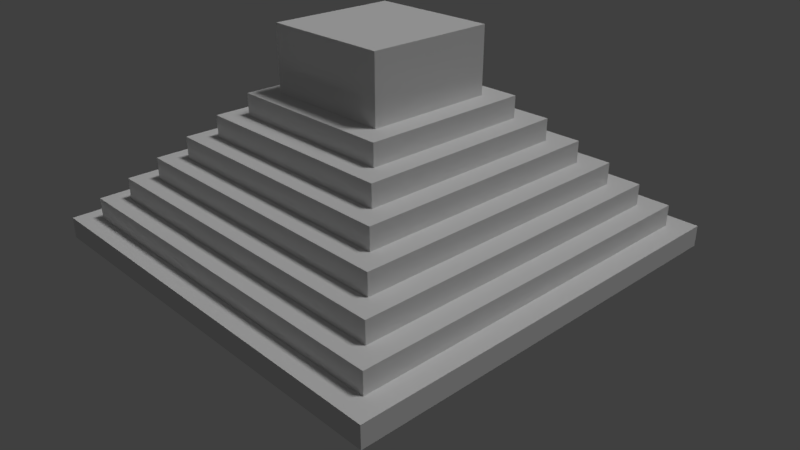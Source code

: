 # Source: Pyramid.blend  (saved by Blender 2.79.0; exported with 4.5.12 LTS)
import bpy
from mathutils import Matrix  # noqa: F401  (used for matrix-valued properties, if any)

bpy.ops.wm.read_factory_settings(use_empty=True)
scene = bpy.context.scene
scene.name = 'Scene'

# ---- collections
col_collection_1 = bpy.data.collections.new('Collection 1'); scene.collection.children.link(col_collection_1)

# ---- world
world_world = bpy.data.worlds.new('World'); scene.world = world_world
world_world.color = (0.05088, 0.05088, 0.05088)
world_world.use_sun_shadow = False
world_world.sun_shadow_jitter_overblur = 0.0
world_world.cycles.sampling_method = 'MANUAL'

# ---- cameras
cam_camera = bpy.data.cameras.new('Camera')
cam_camera.clip_end = 100.0
cam_camera.lens = 35.0
cam_camera.sensor_width = 32.0
cam_camera.sensor_height = 18.0
cam_camera.ortho_scale = 7.314
cam_camera.dof.focus_distance = 0.0
cam_camera.dof.aperture_fstop = 128.0

# ---- lights
light_sun = bpy.data.lights.new('Sun', 'SUN')
light_sun.transmission_factor = 0.0
light_sun.angle = 0.1993
light_sun.energy = 1.0
light_sun.shadow_buffer_clip_start = 0.5
light_sun.shadow_soft_size = 0.1
light_sun.shadow_cascade_max_distance = 1000.0
light_lamp = bpy.data.lights.new('Lamp', 'POINT')
light_lamp.transmission_factor = 0.0
light_lamp.cutoff_distance = 30.0
light_lamp.energy = 100.0
light_lamp.shadow_buffer_clip_start = 1.001
light_lamp.shadow_soft_size = 0.1
light_lamp.shadow_maximum_resolution = 0.006
light_lamp.use_absolute_resolution = True

# ---- meshes
me_cube_001 = bpy.data.meshes.new('Cube.001')
me_cube_001.from_pydata([(-1.0, -1.0, -1.0), (-0.9, -0.9, 1.0), (-1.0, 1.0, -1.0), (-0.9, 0.9, 1.0), (1.0, -1.0, -1.0), (0.9, -0.9, 1.0), (1.0, 1.0, -1.0), (0.9, 0.9, 1.0), (-1.0, -1.0, 1.0), (-1.0, 1.0, 1.0), (1.0, 1.0, 1.0), (1.0, -1.0, 1.0), (-0.9, -0.9, 1.0), (-0.9, 0.9, 1.0), (0.9, 0.9, 1.0), (0.9, -0.9, 1.0), (-0.9, -0.9, 1.0), (-0.9, 0.9, 1.0), (0.9, 0.9, 1.0), (0.9, -0.9, 1.0), (-0.8, -0.8, 3.0), (-0.8, 0.8, 3.0), (0.8, 0.8, 3.0), (0.8, -0.8, 3.0), (-0.9, -0.9, 3.0), (-0.9, 0.9, 3.0), (0.9, 0.9, 3.0), (0.9, -0.9, 3.0), (-0.7, -0.7, 5.0), (-0.7, 0.7, 5.0), (0.7, 0.7, 5.0), (0.7, -0.7, 5.0), (-0.8, -0.8, 5.0), (-0.8, 0.8, 5.0), (0.8, 0.8, 5.0), (0.8, -0.8, 5.0), (-0.7, -0.7, 5.0), (-0.7, 0.7, 5.0), (0.7, 0.7, 5.0), (0.7, -0.7, 5.0), (-0.6, -0.6, 7.0), (-0.6, 0.6, 7.0), (0.6, 0.6, 7.0), (0.6, -0.6, 7.0), (-0.7, -0.7, 7.0), (-0.7, 0.7, 7.0), (0.7, 0.7, 7.0), (0.7, -0.7, 7.0), (-0.5, -0.5, 9.0), (-0.5, 0.5, 9.0), (0.5, 0.5, 9.0), (0.5, -0.5, 9.0), (-0.6, -0.6, 9.0), (-0.6, 0.6, 9.0), (0.6, 0.6, 9.0), (0.6, -0.6, 9.0), (-0.4, -0.4, 11.0), (-0.4, 0.4, 11.0), (0.4, 0.4, 11.0), (0.4, -0.4, 11.0), (-0.5, -0.5, 11.0), (-0.5, 0.5, 11.0), (0.5, 0.5, 11.0), (0.5, -0.5, 11.0), (-0.3, -0.3, 13.0), (-0.3, 0.3, 13.0), (0.3, 0.3, 13.0), (0.3, -0.3, 13.0), (-0.4, -0.4, 13.0), (-0.4, 0.4, 13.0), (0.4, 0.4, 13.0), (0.4, -0.4, 13.0), (-0.3, -0.3, 19.0), (-0.3, 0.3, 19.0), (0.3, 0.3, 19.0), (0.3, -0.3, 19.0), (-0.15, 1.0, -1.0), (-0.15, 1.0, 1.0), (-0.15, -1.0, -1.0), (-0.15, -1.0, 1.0), (-0.15, 0.9, 1.0), (-0.15, -0.9, 1.0), (-0.15, 0.9, 1.0), (-0.15, -0.9, 1.0), (-0.15, 0.9, 1.0), (-0.15, -0.9, 1.0), (-0.15, 0.9, 3.0), (-0.15, -0.9, 3.0), (-0.15, 0.8, 3.0), (-0.15, -0.8, 3.0), (-0.15, 0.8, 5.0), (-0.15, -0.8, 5.0), (-0.15, 0.7, 5.0), (-0.15, -0.7, 5.0), (-0.15, 0.7, 5.0), (-0.15, -0.7, 5.0), (-0.15, 0.7, 7.0), (-0.15, -0.7, 7.0), (-0.15, 0.6, 7.0), (-0.15, -0.6, 7.0), (-0.15, 0.6, 9.0), (-0.15, -0.6, 9.0), (-0.15, 0.5, 9.0), (-0.15, -0.5, 9.0), (-0.15, 0.5, 11.0), (-0.15, -0.5, 11.0), (-0.15, 0.4, 11.0), (-0.15, -0.4, 11.0), (-0.15, 0.4, 13.0), (-0.15, -0.4, 13.0), (-0.15, 0.3, 13.0), (-0.15, -0.3, 13.0), (-0.15, 0.3, 19.0), (-0.15, -0.3, 19.0), (0.15, 1.0, 1.0), (0.15, -1.0, -1.0), (0.15, 0.9, 1.0), (0.15, 0.9, 1.0), (0.15, 0.9, 1.0), (0.15, 0.9, 3.0), (0.15, 0.8, 3.0), (0.15, 0.8, 5.0), (0.15, 0.7, 5.0), (0.15, 0.7, 5.0), (0.15, 0.7, 7.0), (0.15, 0.6, 7.0), (0.15, 0.6, 9.0), (0.15, 0.5, 9.0), (0.15, 0.5, 11.0), (0.15, 0.4, 11.0), (0.15, 0.4, 13.0), (0.15, 0.3, 13.0), (0.15, 0.3, 19.0), (0.15, 1.0, -1.0), (0.15, -1.0, 1.0), (0.15, -0.9, 1.0), (0.15, -0.9, 1.0), (0.15, -0.9, 1.0), (0.15, -0.9, 3.0), (0.15, -0.8, 3.0), (0.15, -0.8, 5.0), (0.15, -0.7, 5.0), (0.15, -0.7, 5.0), (0.15, -0.7, 7.0), (0.15, -0.6, 7.0), (0.15, -0.6, 9.0), (0.15, -0.5, 9.0), (0.15, -0.5, 11.0), (0.15, -0.4, 11.0), (0.15, -0.4, 13.0), (0.15, -0.3, 13.0), (0.15, -0.3, 19.0)], [], [(0, 8, 9, 2), (133, 114, 10, 6), (6, 10, 11, 4), (78, 79, 8, 0), (133, 6, 4, 115), (135, 5, 15, 136), (1, 3, 9, 8), (116, 7, 10, 114), (7, 5, 11, 10), (81, 1, 8, 79), (82, 13, 17, 84), (80, 3, 13, 82), (5, 7, 14, 15), (3, 1, 12, 13), (19, 18, 26, 27), (15, 14, 18, 19), (13, 12, 16, 17), (136, 15, 19, 137), (23, 22, 34, 35), (17, 16, 24, 25), (137, 19, 27, 138), (84, 17, 25, 86), (20, 21, 25, 24), (120, 22, 26, 119), (22, 23, 27, 26), (89, 20, 24, 87), (141, 31, 39, 142), (21, 20, 32, 33), (139, 23, 35, 140), (88, 21, 33, 90), (28, 29, 33, 32), (122, 30, 34, 121), (30, 31, 35, 34), (93, 28, 32, 91), (39, 38, 46, 47), (92, 29, 37, 94), (31, 30, 38, 39), (29, 28, 36, 37), (144, 43, 55, 145), (37, 36, 44, 45), (142, 39, 47, 143), (94, 37, 45, 96), (40, 41, 45, 44), (125, 42, 46, 124), (42, 43, 47, 46), (99, 40, 44, 97), (146, 51, 63, 147), (98, 41, 53, 100), (43, 42, 54, 55), (41, 40, 52, 53), (48, 49, 53, 52), (127, 50, 54, 126), (50, 51, 55, 54), (103, 48, 52, 101), (59, 58, 70, 71), (102, 49, 61, 104), (51, 50, 62, 63), (49, 48, 60, 61), (56, 57, 61, 60), (129, 58, 62, 128), (58, 59, 63, 62), (107, 56, 60, 105), (67, 66, 74, 75), (57, 56, 68, 69), (148, 59, 71, 149), (106, 57, 69, 108), (64, 65, 69, 68), (131, 66, 70, 130), (66, 67, 71, 70), (111, 64, 68, 109), (112, 73, 72, 113), (65, 64, 72, 73), (150, 67, 75, 151), (110, 65, 73, 112), (131, 110, 112, 132), (64, 111, 113, 72), (132, 112, 113, 151), (150, 111, 109, 149), (65, 110, 108, 69), (129, 106, 108, 130), (56, 107, 109, 68), (148, 107, 105, 147), (57, 106, 104, 61), (127, 102, 104, 128), (146, 103, 101, 145), (49, 102, 100, 53), (125, 98, 100, 126), (48, 103, 105, 60), (144, 99, 97, 143), (41, 98, 96, 45), (123, 94, 96, 124), (36, 95, 97, 44), (40, 99, 101, 52), (122, 92, 94, 123), (141, 93, 91, 140), (29, 92, 90, 33), (120, 88, 90, 121), (20, 89, 91, 32), (28, 93, 95, 36), (139, 89, 87, 138), (21, 88, 86, 25), (118, 84, 86, 119), (16, 85, 87, 24), (12, 83, 85, 16), (116, 80, 82, 117), (117, 82, 84, 118), (135, 81, 79, 134), (3, 80, 77, 9), (1, 81, 83, 12), (2, 76, 78, 0), (115, 134, 79, 78), (2, 9, 77, 76), (4, 11, 134, 115), (5, 135, 134, 11), (14, 117, 118, 18), (7, 116, 117, 14), (18, 118, 119, 26), (23, 139, 138, 27), (22, 120, 121, 34), (31, 141, 140, 35), (30, 122, 123, 38), (38, 123, 124, 46), (43, 144, 143, 47), (42, 125, 126, 54), (51, 146, 145, 55), (50, 127, 128, 62), (59, 148, 147, 63), (58, 129, 130, 70), (67, 150, 149, 71), (74, 132, 151, 75), (66, 131, 132, 74), (111, 150, 151, 113), (110, 131, 130, 108), (107, 148, 149, 109), (106, 129, 128, 104), (102, 127, 126, 100), (103, 146, 147, 105), (98, 125, 124, 96), (95, 142, 143, 97), (99, 144, 145, 101), (92, 122, 121, 90), (89, 139, 140, 91), (93, 141, 142, 95), (88, 120, 119, 86), (85, 137, 138, 87), (83, 136, 137, 85), (80, 116, 114, 77), (81, 135, 136, 83), (76, 133, 115, 78), (76, 77, 114, 133), (107, 78, 115, 148)])
me_cube_001.use_remesh_preserve_volume = False
me_cube_001.use_remesh_preserve_attributes = False
me_cube_001.use_mirror_vertex_groups = False
me_cube_001.update()

# ---- objects
ob_sun = bpy.data.objects.new('Sun', light_sun)
ob_cube = bpy.data.objects.new('Cube', me_cube_001)
ob_lamp = bpy.data.objects.new('Lamp', light_lamp)
ob_camera = bpy.data.objects.new('Camera', cam_camera)

# ---- transforms, parenting, visibility, modifiers, constraints
ob_sun.location = (-6.159, 14.16, 21.9)
ob_sun.rotation_euler = (-0.2942, 0.2879, -0.08582)
ob_sun.lineart.crease_threshold = 0.0
ob_cube.location = (-0.06564, -1.0, 0.2465)
ob_cube.scale = (10.0, 10.0, 0.5)
ob_cube.lineart.crease_threshold = 0.0
ob_lamp.location = (33.58, 1.005, 27.12)
ob_lamp.rotation_euler = (0.6503, 0.05522, 1.866)
ob_lamp.lock_rotations_4d = False
ob_lamp.empty_display_type = 'ARROWS'
ob_lamp.color = (0.0, 0.0, 0.0, 0.0)
ob_lamp.lineart.crease_threshold = 0.0
ob_camera.location = (26.31, -24.76, 18.25)
ob_camera.rotation_euler = (1.109, 0.0, 0.8149)
ob_camera.lock_rotations_4d = False
ob_camera.empty_display_type = 'ARROWS'
ob_camera.color = (0.0, 0.0, 0.0, 0.0)
ob_camera.display_type = 'WIRE'
ob_camera.lineart.crease_threshold = 0.0

# ---- collection membership
col_collection_1.objects.link(ob_sun)
col_collection_1.objects.link(ob_cube)
col_collection_1.objects.link(ob_lamp)
col_collection_1.objects.link(ob_camera)

# ---- scene / render settings (as saved in the file)
scene.camera = ob_camera
scene.frame_start = 1; scene.frame_end = 250; scene.frame_set(1)
scene.render.engine = 'BLENDER_EEVEE_NEXT'
scene.render.resolution_percentage = 50
scene.render.dither_intensity = 0.0
scene.render.use_file_extension = False
scene.cycles.use_denoising = False
scene.cycles.samples = 128
scene.cycles.sampling_pattern = 'TABULATED_SOBOL'
scene.cycles.use_adaptive_sampling = False
scene.cycles.use_light_tree = False
scene.cycles.blur_glossy = 0.0
scene.cycles.sample_clamp_indirect = 0.0
scene.view_settings.view_transform = 'Standard'
bpy.context.view_layer.update()
